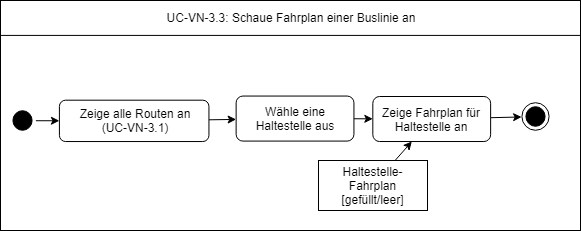

The diagram above was exported from draw.io. Its source (the exported page's mxGraphModel, read from the mxfile embedded in the PNG):
<mxGraphModel dx="2221" dy="715" grid="1" gridSize="10" guides="1" tooltips="1" connect="1" arrows="1" fold="1" page="1" pageScale="1" pageWidth="827" pageHeight="1169" math="0" shadow="0">
  <root>
    <mxCell id="0" />
    <mxCell id="1" parent="0" />
    <mxCell id="2" value="" style="group" vertex="1" connectable="0" parent="1">
      <mxGeometry x="238" y="550" width="580" height="230" as="geometry" />
    </mxCell>
    <mxCell id="3" value="" style="rounded=0;whiteSpace=wrap;html=1;" vertex="1" parent="2">
      <mxGeometry width="580" height="230" as="geometry" />
    </mxCell>
    <mxCell id="4" value="UC-VN-3.3: Schaue Fahrplan einer Buslinie an&lt;br&gt;" style="rounded=0;whiteSpace=wrap;html=1;" vertex="1" parent="2">
      <mxGeometry width="580" height="34.914529914529915" as="geometry" />
    </mxCell>
    <mxCell id="5" value="" style="ellipse;html=1;shape=startState;fillColor=#000000;strokeColor=#000000;" vertex="1" parent="2">
      <mxGeometry x="8.1875" y="106.44658119658118" width="27.1875" height="27.564102564102562" as="geometry" />
    </mxCell>
    <mxCell id="6" value="Zeige alle Routen an&lt;br&gt;(UC-VN-3.1)" style="rounded=1;whiteSpace=wrap;html=1;" vertex="1" parent="2">
      <mxGeometry x="58.90625" y="99.6901709401709" width="149.53125" height="41.34615384615385" as="geometry" />
    </mxCell>
    <mxCell id="7" style="edgeStyle=none;rounded=0;orthogonalLoop=1;jettySize=auto;html=1;strokeColor=#000000;" edge="1" parent="2" source="5" target="6">
      <mxGeometry relative="1" as="geometry" />
    </mxCell>
    <mxCell id="8" value="Wähle eine Haltestelle aus" style="rounded=1;whiteSpace=wrap;html=1;" vertex="1" parent="2">
      <mxGeometry x="235.62499999999977" y="95.55555555555554" width="117.8125" height="45.021367521367516" as="geometry" />
    </mxCell>
    <mxCell id="9" value="" style="ellipse;html=1;shape=endState;fillColor=#000000;strokeColor=#000000;rounded=1;" vertex="1" parent="2">
      <mxGeometry x="521.0937499999998" y="102.44658119658118" width="27.1875" height="27.564102564102562" as="geometry" />
    </mxCell>
    <mxCell id="10" style="edgeStyle=none;rounded=0;orthogonalLoop=1;jettySize=auto;html=1;strokeColor=#000000;" edge="1" parent="2" source="6" target="8">
      <mxGeometry relative="1" as="geometry">
        <mxPoint x="133.671875" y="169.51923076923072" as="targetPoint" />
      </mxGeometry>
    </mxCell>
    <mxCell id="11" style="edgeStyle=none;rounded=0;orthogonalLoop=1;jettySize=auto;html=1;" edge="1" parent="2" source="8" target="13">
      <mxGeometry relative="1" as="geometry">
        <mxPoint x="134.125" y="275.1816239316239" as="targetPoint" />
      </mxGeometry>
    </mxCell>
    <mxCell id="12" style="edgeStyle=none;rounded=0;orthogonalLoop=1;jettySize=auto;html=1;strokeColor=#000000;strokeWidth=1;" edge="1" parent="2" source="13" target="9">
      <mxGeometry relative="1" as="geometry">
        <Array as="points" />
      </mxGeometry>
    </mxCell>
    <mxCell id="13" value="Zeige Fahrplan für Haltestelle an" style="rounded=1;whiteSpace=wrap;html=1;" vertex="1" parent="2">
      <mxGeometry x="372.31770833333303" y="96.01495726495727" width="117.8125" height="45.021367521367516" as="geometry" />
    </mxCell>
    <mxCell id="14" style="edgeStyle=none;rounded=0;orthogonalLoop=1;jettySize=auto;html=1;strokeColor=#000000;strokeWidth=1;" edge="1" parent="2" source="15" target="13">
      <mxGeometry relative="1" as="geometry" />
    </mxCell>
    <mxCell id="15" value="Haltestelle-Fahrplan [gefüllt/leer]" style="rounded=0;whiteSpace=wrap;html=1;" vertex="1" parent="2">
      <mxGeometry x="318" y="160" width="109" height="50" as="geometry" />
    </mxCell>
  </root>
</mxGraphModel>